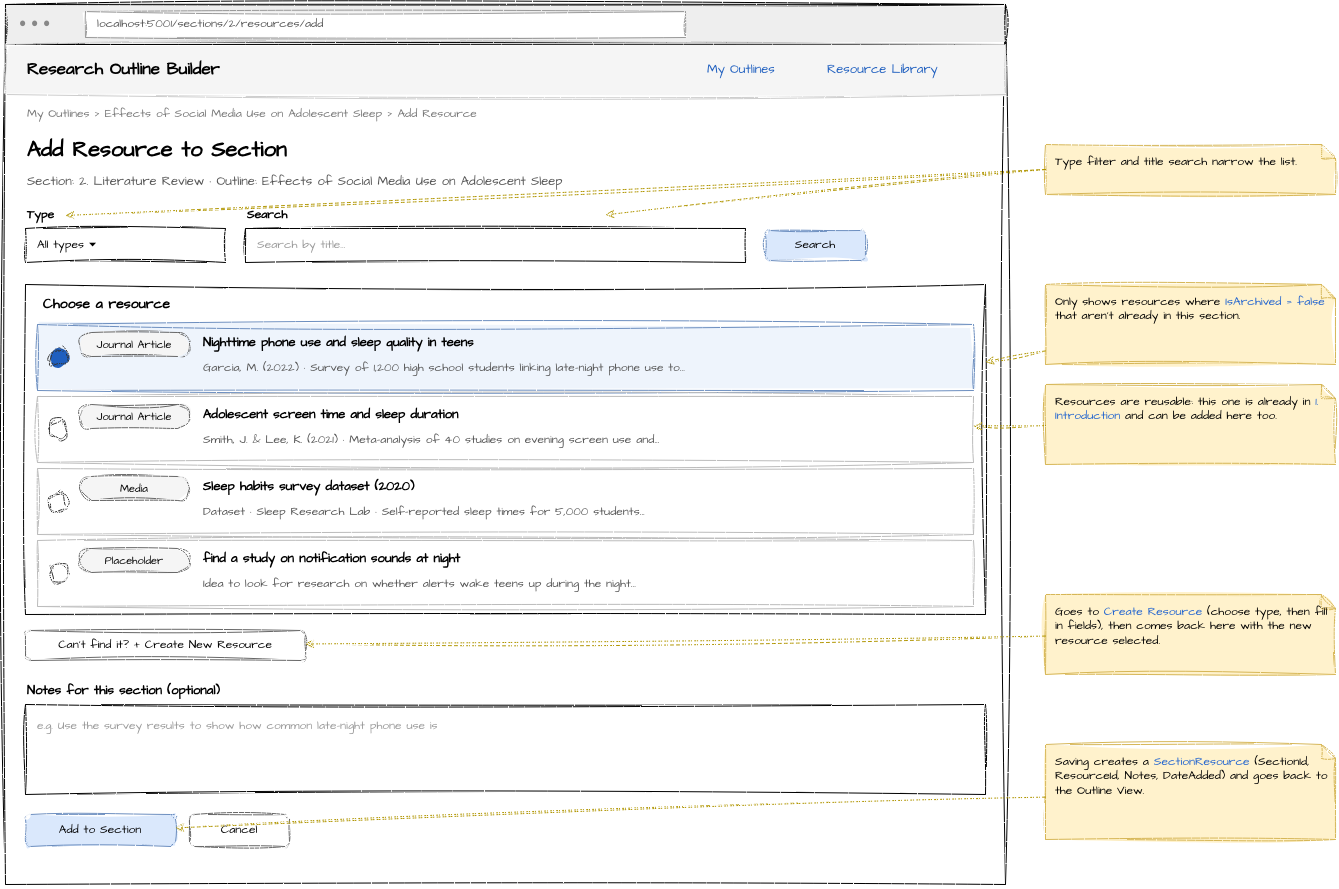

The diagram above was exported from draw.io. Its source (the exported page's mxGraphModel, read from the mxfile embedded in the PNG):
<mxGraphModel dx="954" dy="820" grid="1" gridSize="10" guides="1" tooltips="1" connect="1" arrows="1" fold="1" page="1" pageScale="1" pageWidth="1400" pageHeight="940" background="#ffffff" math="0" shadow="0">
  <root>
    <mxCell id="0" />
    <mxCell id="1" parent="0" />
    <mxCell id="c1" parent="1" style="rounded=0;whiteSpace=wrap;html=1;fillColor=#ffffff;strokeColor=#000000;fillStyle=solid;sketch=1;curveFitting=1;jiggle=2;fontFamily=Architects Daughter;fontSource=https%3A%2F%2Ffonts.googleapis.com%2Fcss%3Ffamily%3DArchitects%2BDaughter;" value="" vertex="1">
      <mxGeometry height="880" width="1000" x="20" y="20" as="geometry" />
    </mxCell>
    <mxCell id="c2" parent="1" style="rounded=0;whiteSpace=wrap;html=1;fillColor=#eeeeee;strokeColor=#000000;fillStyle=solid;sketch=1;curveFitting=1;jiggle=2;fontFamily=Architects Daughter;fontSource=https%3A%2F%2Ffonts.googleapis.com%2Fcss%3Ffamily%3DArchitects%2BDaughter;" value="" vertex="1">
      <mxGeometry height="40" width="1000" x="20" y="20" as="geometry" />
    </mxCell>
    <mxCell id="c3" parent="1" style="text;html=1;align=left;verticalAlign=middle;whiteSpace=wrap;fontSize=12;fontStyle=0;fontColor=#888888;fontFamily=Architects Daughter;fontSource=https%3A%2F%2Ffonts.googleapis.com%2Fcss%3Ffamily%3DArchitects%2BDaughter;" value="● ● ●" vertex="1">
      <mxGeometry height="28" width="60" x="32" y="26" as="geometry" />
    </mxCell>
    <mxCell id="c4" parent="1" style="rounded=0;whiteSpace=wrap;html=1;fillColor=#ffffff;strokeColor=#999999;fillStyle=solid;sketch=1;curveFitting=1;jiggle=2;fontFamily=Architects Daughter;fontSource=https%3A%2F%2Ffonts.googleapis.com%2Fcss%3Ffamily%3DArchitects%2BDaughter;" value="" vertex="1">
      <mxGeometry height="26" width="600" x="100" y="27" as="geometry" />
    </mxCell>
    <mxCell id="c5" parent="1" style="text;html=1;align=left;verticalAlign=middle;whiteSpace=wrap;fontSize=12;fontStyle=0;fontColor=#555555;fontFamily=Architects Daughter;fontSource=https%3A%2F%2Ffonts.googleapis.com%2Fcss%3Ffamily%3DArchitects%2BDaughter;" value="localhost:5001/sections/2/resources/add" vertex="1">
      <mxGeometry height="26" width="580" x="110" y="27" as="geometry" />
    </mxCell>
    <mxCell id="c6" parent="1" style="rounded=0;whiteSpace=wrap;html=1;fillColor=#f5f5f5;strokeColor=#cccccc;fillStyle=solid;sketch=1;curveFitting=1;jiggle=2;fontFamily=Architects Daughter;fontSource=https%3A%2F%2Ffonts.googleapis.com%2Fcss%3Ffamily%3DArchitects%2BDaughter;" value="" vertex="1">
      <mxGeometry height="50" width="1000" x="20" y="60" as="geometry" />
    </mxCell>
    <mxCell id="c7" parent="1" style="text;html=1;align=left;verticalAlign=middle;whiteSpace=wrap;fontSize=17;fontStyle=1;fontColor=#000000;fontFamily=Architects Daughter;fontSource=https%3A%2F%2Ffonts.googleapis.com%2Fcss%3Ffamily%3DArchitects%2BDaughter;" value="Research Outline Builder" vertex="1">
      <mxGeometry height="30" width="300" x="40" y="70" as="geometry" />
    </mxCell>
    <mxCell id="c8" parent="1" style="text;html=1;align=left;verticalAlign=middle;whiteSpace=wrap;fontSize=13;fontStyle=0;fontColor=#1f5fbf;fontFamily=Architects Daughter;fontSource=https%3A%2F%2Ffonts.googleapis.com%2Fcss%3Ffamily%3DArchitects%2BDaughter;" value="My Outlines" vertex="1">
      <mxGeometry height="30" width="110" x="720" y="70" as="geometry" />
    </mxCell>
    <mxCell id="c9" parent="1" style="text;html=1;align=left;verticalAlign=middle;whiteSpace=wrap;fontSize=13;fontStyle=0;fontColor=#1f5fbf;fontFamily=Architects Daughter;fontSource=https%3A%2F%2Ffonts.googleapis.com%2Fcss%3Ffamily%3DArchitects%2BDaughter;" value="Resource Library" vertex="1">
      <mxGeometry height="30" width="160" x="840" y="70" as="geometry" />
    </mxCell>
    <mxCell id="c10" parent="1" style="text;html=1;align=left;verticalAlign=middle;whiteSpace=wrap;fontSize=12;fontStyle=0;fontColor=#777777;fontFamily=Architects Daughter;fontSource=https%3A%2F%2Ffonts.googleapis.com%2Fcss%3Ffamily%3DArchitects%2BDaughter;" value="My Outlines  &gt;  Effects of Social Media Use on Adolescent Sleep  &gt;  Add Resource" vertex="1">
      <mxGeometry height="24" width="900" x="40" y="118" as="geometry" />
    </mxCell>
    <mxCell id="c11" parent="1" style="text;html=1;align=left;verticalAlign=middle;whiteSpace=wrap;fontSize=22;fontStyle=1;fontColor=#000000;fontFamily=Architects Daughter;fontSource=https%3A%2F%2Ffonts.googleapis.com%2Fcss%3Ffamily%3DArchitects%2BDaughter;" value="Add Resource to Section" vertex="1">
      <mxGeometry height="36" width="700" x="40" y="148" as="geometry" />
    </mxCell>
    <mxCell id="c12" parent="1" style="text;html=1;align=left;verticalAlign=middle;whiteSpace=wrap;fontSize=13;fontStyle=0;fontColor=#555555;fontFamily=Architects Daughter;fontSource=https%3A%2F%2Ffonts.googleapis.com%2Fcss%3Ffamily%3DArchitects%2BDaughter;" value="Section: 2. Literature Review   ·   Outline: Effects of Social Media Use on Adolescent Sleep" vertex="1">
      <mxGeometry height="26" width="900" x="40" y="184" as="geometry" />
    </mxCell>
    <mxCell id="c13" parent="1" style="text;html=1;align=left;verticalAlign=middle;whiteSpace=wrap;fontSize=12;fontStyle=1;fontColor=#000000;fontFamily=Architects Daughter;fontSource=https%3A%2F%2Ffonts.googleapis.com%2Fcss%3Ffamily%3DArchitects%2BDaughter;" value="Type" vertex="1">
      <mxGeometry height="22" width="100" x="40" y="220" as="geometry" />
    </mxCell>
    <mxCell id="c14" parent="1" style="rounded=0;whiteSpace=wrap;html=1;fillColor=#ffffff;strokeColor=#000000;fillStyle=solid;align=left;spacingLeft=10;fontSize=12;sketch=1;curveFitting=1;jiggle=2;fontFamily=Architects Daughter;fontSource=https%3A%2F%2Ffonts.googleapis.com%2Fcss%3Ffamily%3DArchitects%2BDaughter;" value="All types  ▾" vertex="1">
      <mxGeometry height="34" width="200" x="40" y="244" as="geometry" />
    </mxCell>
    <mxCell id="c15" parent="1" style="text;html=1;align=left;verticalAlign=middle;whiteSpace=wrap;fontSize=12;fontStyle=1;fontColor=#000000;fontFamily=Architects Daughter;fontSource=https%3A%2F%2Ffonts.googleapis.com%2Fcss%3Ffamily%3DArchitects%2BDaughter;" value="Search" vertex="1">
      <mxGeometry height="22" width="100" x="260" y="220" as="geometry" />
    </mxCell>
    <mxCell id="c16" parent="1" style="rounded=0;whiteSpace=wrap;html=1;fillColor=#ffffff;strokeColor=#000000;fillStyle=solid;align=left;spacingLeft=10;fontSize=12;sketch=1;curveFitting=1;jiggle=2;fontFamily=Architects Daughter;fontSource=https%3A%2F%2Ffonts.googleapis.com%2Fcss%3Ffamily%3DArchitects%2BDaughter;" value="&lt;font color='#999999'&gt;Search by title...&lt;/font&gt;" vertex="1">
      <mxGeometry height="34" width="500" x="260" y="244" as="geometry" />
    </mxCell>
    <mxCell id="c17" parent="1" style="rounded=1;whiteSpace=wrap;html=1;fillColor=#dae8fc;strokeColor=#6c8ebf;fillStyle=solid;fontSize=12;sketch=1;curveFitting=1;jiggle=2;fontFamily=Architects Daughter;fontSource=https%3A%2F%2Ffonts.googleapis.com%2Fcss%3Ffamily%3DArchitects%2BDaughter;" value="Search" vertex="1">
      <mxGeometry height="30" width="100" x="780" y="246" as="geometry" />
    </mxCell>
    <mxCell id="c18" parent="1" style="rounded=0;whiteSpace=wrap;html=1;fillColor=none;strokeColor=#000000;fillStyle=solid;sketch=1;curveFitting=1;jiggle=2;fontFamily=Architects Daughter;fontSource=https%3A%2F%2Ffonts.googleapis.com%2Fcss%3Ffamily%3DArchitects%2BDaughter;" value="" vertex="1">
      <mxGeometry height="330" width="960" x="40" y="300" as="geometry" />
    </mxCell>
    <mxCell id="c19" parent="1" style="text;html=1;align=left;verticalAlign=middle;whiteSpace=wrap;fontSize=14;fontStyle=1;fontColor=#000000;fontFamily=Architects Daughter;fontSource=https%3A%2F%2Ffonts.googleapis.com%2Fcss%3Ffamily%3DArchitects%2BDaughter;" value="Choose a resource" vertex="1">
      <mxGeometry height="28" width="600" x="56" y="306" as="geometry" />
    </mxCell>
    <mxCell id="c20" parent="1" style="rounded=0;whiteSpace=wrap;html=1;fillColor=#eef4fc;strokeColor=#6c8ebf;fillStyle=solid;sketch=1;curveFitting=1;jiggle=2;fontFamily=Architects Daughter;fontSource=https%3A%2F%2Ffonts.googleapis.com%2Fcss%3Ffamily%3DArchitects%2BDaughter;" value="" vertex="1">
      <mxGeometry height="66" width="936" x="52" y="340" as="geometry" />
    </mxCell>
    <mxCell id="c21" parent="1" style="ellipse;whiteSpace=wrap;html=1;fillStyle=solid;fillColor=#1f5fbf;strokeColor=#333333;sketch=1;curveFitting=1;jiggle=2;" value="" vertex="1">
      <mxGeometry height="18" width="18" x="64" y="364" as="geometry" />
    </mxCell>
    <mxCell id="c22" parent="1" style="rounded=1;whiteSpace=wrap;html=1;fillColor=#f5f5f5;strokeColor=#666666;fillStyle=solid;fontSize=11;arcSize=50;sketch=1;curveFitting=1;jiggle=2;fontFamily=Architects Daughter;fontSource=https%3A%2F%2Ffonts.googleapis.com%2Fcss%3Ffamily%3DArchitects%2BDaughter;" value="Journal Article" vertex="1">
      <mxGeometry height="24" width="110" x="94" y="348" as="geometry" />
    </mxCell>
    <mxCell id="c23" parent="1" style="text;html=1;align=left;verticalAlign=middle;whiteSpace=wrap;fontSize=13;fontStyle=1;fontColor=#000000;fontFamily=Architects Daughter;fontSource=https%3A%2F%2Ffonts.googleapis.com%2Fcss%3Ffamily%3DArchitects%2BDaughter;" value="Nighttime phone use and sleep quality in teens" vertex="1">
      <mxGeometry height="24" width="740" x="216" y="346" as="geometry" />
    </mxCell>
    <mxCell id="c24" parent="1" style="text;html=1;align=left;verticalAlign=middle;whiteSpace=wrap;fontSize=12;fontStyle=0;fontColor=#555555;fontFamily=Architects Daughter;fontSource=https%3A%2F%2Ffonts.googleapis.com%2Fcss%3Ffamily%3DArchitects%2BDaughter;" value="Garcia, M. (2022)  ·  Survey of 1,200 high school students linking late-night phone use to..." vertex="1">
      <mxGeometry height="24" width="760" x="216" y="372" as="geometry" />
    </mxCell>
    <mxCell id="c25" parent="1" style="rounded=0;whiteSpace=wrap;html=1;fillColor=none;strokeColor=#bbbbbb;fillStyle=solid;sketch=1;curveFitting=1;jiggle=2;fontFamily=Architects Daughter;fontSource=https%3A%2F%2Ffonts.googleapis.com%2Fcss%3Ffamily%3DArchitects%2BDaughter;" value="" vertex="1">
      <mxGeometry height="66" width="936" x="52" y="412" as="geometry" />
    </mxCell>
    <mxCell id="c26" parent="1" style="ellipse;whiteSpace=wrap;html=1;fillStyle=solid;fillColor=#ffffff;strokeColor=#333333;sketch=1;curveFitting=1;jiggle=2;" value="" vertex="1">
      <mxGeometry height="18" width="18" x="64" y="436" as="geometry" />
    </mxCell>
    <mxCell id="c27" parent="1" style="rounded=1;whiteSpace=wrap;html=1;fillColor=#f5f5f5;strokeColor=#666666;fillStyle=solid;fontSize=11;arcSize=50;sketch=1;curveFitting=1;jiggle=2;fontFamily=Architects Daughter;fontSource=https%3A%2F%2Ffonts.googleapis.com%2Fcss%3Ffamily%3DArchitects%2BDaughter;" value="Journal Article" vertex="1">
      <mxGeometry height="24" width="110" x="94" y="420" as="geometry" />
    </mxCell>
    <mxCell id="c28" parent="1" style="text;html=1;align=left;verticalAlign=middle;whiteSpace=wrap;fontSize=13;fontStyle=1;fontColor=#000000;fontFamily=Architects Daughter;fontSource=https%3A%2F%2Ffonts.googleapis.com%2Fcss%3Ffamily%3DArchitects%2BDaughter;" value="Adolescent screen time and sleep duration" vertex="1">
      <mxGeometry height="24" width="740" x="216" y="418" as="geometry" />
    </mxCell>
    <mxCell id="c29" parent="1" style="text;html=1;align=left;verticalAlign=middle;whiteSpace=wrap;fontSize=12;fontStyle=0;fontColor=#555555;fontFamily=Architects Daughter;fontSource=https%3A%2F%2Ffonts.googleapis.com%2Fcss%3Ffamily%3DArchitects%2BDaughter;" value="Smith, J. &amp; Lee, K. (2021)  ·  Meta-analysis of 40 studies on evening screen use and..." vertex="1">
      <mxGeometry height="24" width="760" x="216" y="444" as="geometry" />
    </mxCell>
    <mxCell id="c30" parent="1" style="rounded=0;whiteSpace=wrap;html=1;fillColor=none;strokeColor=#bbbbbb;fillStyle=solid;sketch=1;curveFitting=1;jiggle=2;fontFamily=Architects Daughter;fontSource=https%3A%2F%2Ffonts.googleapis.com%2Fcss%3Ffamily%3DArchitects%2BDaughter;" value="" vertex="1">
      <mxGeometry height="66" width="936" x="52" y="484" as="geometry" />
    </mxCell>
    <mxCell id="c31" parent="1" style="ellipse;whiteSpace=wrap;html=1;fillStyle=solid;fillColor=#ffffff;strokeColor=#333333;sketch=1;curveFitting=1;jiggle=2;" value="" vertex="1">
      <mxGeometry height="18" width="18" x="64" y="508" as="geometry" />
    </mxCell>
    <mxCell id="c32" parent="1" style="rounded=1;whiteSpace=wrap;html=1;fillColor=#f5f5f5;strokeColor=#666666;fillStyle=solid;fontSize=11;arcSize=50;sketch=1;curveFitting=1;jiggle=2;fontFamily=Architects Daughter;fontSource=https%3A%2F%2Ffonts.googleapis.com%2Fcss%3Ffamily%3DArchitects%2BDaughter;" value="Media" vertex="1">
      <mxGeometry height="24" width="110" x="94" y="492" as="geometry" />
    </mxCell>
    <mxCell id="c33" parent="1" style="text;html=1;align=left;verticalAlign=middle;whiteSpace=wrap;fontSize=13;fontStyle=1;fontColor=#000000;fontFamily=Architects Daughter;fontSource=https%3A%2F%2Ffonts.googleapis.com%2Fcss%3Ffamily%3DArchitects%2BDaughter;" value="Sleep habits survey dataset (2020)" vertex="1">
      <mxGeometry height="24" width="740" x="216" y="490" as="geometry" />
    </mxCell>
    <mxCell id="c34" parent="1" style="text;html=1;align=left;verticalAlign=middle;whiteSpace=wrap;fontSize=12;fontStyle=0;fontColor=#555555;fontFamily=Architects Daughter;fontSource=https%3A%2F%2Ffonts.googleapis.com%2Fcss%3Ffamily%3DArchitects%2BDaughter;" value="Dataset  ·  Sleep Research Lab  ·  Self-reported sleep times for 5,000 students..." vertex="1">
      <mxGeometry height="24" width="760" x="216" y="516" as="geometry" />
    </mxCell>
    <mxCell id="c35" parent="1" style="rounded=0;whiteSpace=wrap;html=1;fillColor=none;strokeColor=#bbbbbb;fillStyle=solid;sketch=1;curveFitting=1;jiggle=2;fontFamily=Architects Daughter;fontSource=https%3A%2F%2Ffonts.googleapis.com%2Fcss%3Ffamily%3DArchitects%2BDaughter;" value="" vertex="1">
      <mxGeometry height="66" width="936" x="52" y="556" as="geometry" />
    </mxCell>
    <mxCell id="c36" parent="1" style="ellipse;whiteSpace=wrap;html=1;fillStyle=solid;fillColor=#ffffff;strokeColor=#333333;sketch=1;curveFitting=1;jiggle=2;" value="" vertex="1">
      <mxGeometry height="18" width="18" x="64" y="580" as="geometry" />
    </mxCell>
    <mxCell id="c37" parent="1" style="rounded=1;whiteSpace=wrap;html=1;fillColor=#f5f5f5;strokeColor=#666666;fillStyle=solid;fontSize=11;arcSize=50;sketch=1;curveFitting=1;jiggle=2;fontFamily=Architects Daughter;fontSource=https%3A%2F%2Ffonts.googleapis.com%2Fcss%3Ffamily%3DArchitects%2BDaughter;" value="Placeholder" vertex="1">
      <mxGeometry height="24" width="110" x="94" y="564" as="geometry" />
    </mxCell>
    <mxCell id="c38" parent="1" style="text;html=1;align=left;verticalAlign=middle;whiteSpace=wrap;fontSize=13;fontStyle=1;fontColor=#000000;fontFamily=Architects Daughter;fontSource=https%3A%2F%2Ffonts.googleapis.com%2Fcss%3Ffamily%3DArchitects%2BDaughter;" value="find a study on notification sounds at night" vertex="1">
      <mxGeometry height="24" width="740" x="216" y="562" as="geometry" />
    </mxCell>
    <mxCell id="c39" parent="1" style="text;html=1;align=left;verticalAlign=middle;whiteSpace=wrap;fontSize=12;fontStyle=0;fontColor=#555555;fontFamily=Architects Daughter;fontSource=https%3A%2F%2Ffonts.googleapis.com%2Fcss%3Ffamily%3DArchitects%2BDaughter;" value="Idea to look for research on whether alerts wake teens up during the night..." vertex="1">
      <mxGeometry height="24" width="760" x="216" y="588" as="geometry" />
    </mxCell>
    <mxCell id="c40" parent="1" style="rounded=1;whiteSpace=wrap;html=1;fillColor=#ffffff;strokeColor=#666666;fillStyle=solid;fontSize=12;sketch=1;curveFitting=1;jiggle=2;fontFamily=Architects Daughter;fontSource=https%3A%2F%2Ffonts.googleapis.com%2Fcss%3Ffamily%3DArchitects%2BDaughter;" value="Can't find it?  + Create New Resource" vertex="1">
      <mxGeometry height="30" width="280" x="40" y="646" as="geometry" />
    </mxCell>
    <mxCell id="c41" parent="1" style="text;html=1;align=left;verticalAlign=middle;whiteSpace=wrap;fontSize=13;fontStyle=1;fontColor=#000000;fontFamily=Architects Daughter;fontSource=https%3A%2F%2Ffonts.googleapis.com%2Fcss%3Ffamily%3DArchitects%2BDaughter;" value="Notes for this section (optional)" vertex="1">
      <mxGeometry height="24" width="400" x="40" y="694" as="geometry" />
    </mxCell>
    <mxCell id="c42" parent="1" style="rounded=0;whiteSpace=wrap;html=1;fillColor=#ffffff;strokeColor=#000000;fillStyle=solid;align=left;verticalAlign=top;spacingLeft=10;spacingTop=8;fontSize=12;sketch=1;curveFitting=1;jiggle=2;fontFamily=Architects Daughter;fontSource=https%3A%2F%2Ffonts.googleapis.com%2Fcss%3Ffamily%3DArchitects%2BDaughter;" value="&lt;font color='#999999'&gt;e.g. Use the survey results to show how common late-night phone use is&lt;/font&gt;" vertex="1">
      <mxGeometry height="90" width="960" x="40" y="720" as="geometry" />
    </mxCell>
    <mxCell id="c43" parent="1" style="rounded=1;whiteSpace=wrap;html=1;fillColor=#dae8fc;strokeColor=#6c8ebf;fillStyle=solid;fontSize=12;sketch=1;curveFitting=1;jiggle=2;fontFamily=Architects Daughter;fontSource=https%3A%2F%2Ffonts.googleapis.com%2Fcss%3Ffamily%3DArchitects%2BDaughter;" value="Add to Section" vertex="1">
      <mxGeometry height="32" width="150" x="40" y="830" as="geometry" />
    </mxCell>
    <mxCell id="c44" parent="1" style="rounded=1;whiteSpace=wrap;html=1;fillColor=#ffffff;strokeColor=#666666;fillStyle=solid;fontSize=12;sketch=1;curveFitting=1;jiggle=2;fontFamily=Architects Daughter;fontSource=https%3A%2F%2Ffonts.googleapis.com%2Fcss%3Ffamily%3DArchitects%2BDaughter;" value="Cancel" vertex="1">
      <mxGeometry height="32" width="100" x="204" y="830" as="geometry" />
    </mxCell>
    <mxCell id="c45" parent="1" style="shape=note;whiteSpace=wrap;html=1;backgroundOutline=1;size=14;fillColor=#fff2cc;strokeColor=#d6b656;fillStyle=solid;align=left;verticalAlign=top;spacingLeft=8;spacingTop=4;fontSize=12;sketch=1;curveFitting=1;jiggle=2;fontFamily=Architects Daughter;fontSource=https%3A%2F%2Ffonts.googleapis.com%2Fcss%3Ffamily%3DArchitects%2BDaughter;" value="Type filter and title search narrow the list." vertex="1">
      <mxGeometry height="50" width="290" x="1060" y="160" as="geometry" />
    </mxCell>
    <mxCell id="c46" edge="1" parent="1" source="c45" style="endArrow=classic;html=1;dashed=1;strokeColor=#b09500;sketch=1;curveFitting=1;jiggle=2;exitX=0;exitY=0.5;exitDx=0;exitDy=0;exitPerimeter=0;entryX=0.4;entryY=0.5;entryDx=0;entryDy=0;entryPerimeter=0;" target="c13">
      <mxGeometry relative="1" as="geometry" />
    </mxCell>
    <mxCell id="c47" parent="1" style="shape=note;whiteSpace=wrap;html=1;backgroundOutline=1;size=14;fillColor=#fff2cc;strokeColor=#d6b656;fillStyle=solid;align=left;verticalAlign=top;spacingLeft=8;spacingTop=4;fontSize=12;sketch=1;curveFitting=1;jiggle=2;fontFamily=Architects Daughter;fontSource=https%3A%2F%2Ffonts.googleapis.com%2Fcss%3Ffamily%3DArchitects%2BDaughter;" value="Only shows resources where &lt;span style=&quot;color: rgb(32, 99, 207);&quot;&gt;IsArchived = false&lt;/span&gt; that aren't already in this section." vertex="1">
      <mxGeometry height="80" width="290" x="1060" y="300" as="geometry" />
    </mxCell>
    <mxCell id="c48" edge="1" parent="1" source="c47" style="endArrow=classic;html=1;dashed=1;strokeColor=#b09500;sketch=1;curveFitting=1;jiggle=2;" target="c18">
      <mxGeometry relative="1" as="geometry" />
    </mxCell>
    <mxCell id="c49" parent="1" style="shape=note;whiteSpace=wrap;html=1;backgroundOutline=1;size=14;fillColor=#fff2cc;strokeColor=#d6b656;fillStyle=solid;align=left;verticalAlign=top;spacingLeft=8;spacingTop=4;fontSize=12;sketch=1;curveFitting=1;jiggle=2;fontFamily=Architects Daughter;fontSource=https%3A%2F%2Ffonts.googleapis.com%2Fcss%3Ffamily%3DArchitects%2BDaughter;" value="Resources are reusable: this one is already in &lt;span style=&quot;color: rgb(32, 99, 207);&quot;&gt;1. Introduction&lt;/span&gt; and can be added here too." vertex="1">
      <mxGeometry height="80" width="290" x="1060" y="400" as="geometry" />
    </mxCell>
    <mxCell id="c50" edge="1" parent="1" source="c49" style="endArrow=classic;html=1;dashed=1;strokeColor=#b09500;sketch=1;curveFitting=1;jiggle=2;" target="c25">
      <mxGeometry relative="1" as="geometry" />
    </mxCell>
    <mxCell id="c51" parent="1" style="shape=note;whiteSpace=wrap;html=1;backgroundOutline=1;size=14;fillColor=#fff2cc;strokeColor=#d6b656;fillStyle=solid;align=left;verticalAlign=top;spacingLeft=8;spacingTop=4;fontSize=12;sketch=1;curveFitting=1;jiggle=2;fontFamily=Architects Daughter;fontSource=https%3A%2F%2Ffonts.googleapis.com%2Fcss%3Ffamily%3DArchitects%2BDaughter;" value="Goes to &lt;span style=&quot;color: rgb(32, 99, 207);&quot;&gt;Create Resource&lt;/span&gt; (choose type, then fill in fields), then comes back here with the new resource selected." vertex="1">
      <mxGeometry height="80" width="290" x="1060" y="610" as="geometry" />
    </mxCell>
    <mxCell id="c52" edge="1" parent="1" source="c51" style="endArrow=classic;html=1;dashed=1;strokeColor=#b09500;sketch=1;curveFitting=1;jiggle=2;" target="c40">
      <mxGeometry relative="1" as="geometry" />
    </mxCell>
    <mxCell id="c53" parent="1" style="shape=note;whiteSpace=wrap;html=1;backgroundOutline=1;size=14;fillColor=#fff2cc;strokeColor=#d6b656;fillStyle=solid;align=left;verticalAlign=top;spacingLeft=8;spacingTop=4;fontSize=12;sketch=1;curveFitting=1;jiggle=2;fontFamily=Architects Daughter;fontSource=https%3A%2F%2Ffonts.googleapis.com%2Fcss%3Ffamily%3DArchitects%2BDaughter;" value="Saving creates a&lt;span style=&quot;color: rgb(32, 99, 207);&quot;&gt; SectionResource&lt;/span&gt; (SectionId, ResourceId, Notes, DateAdded) and goes back to the Outline View." vertex="1">
      <mxGeometry height="95" width="290" x="1060" y="760" as="geometry" />
    </mxCell>
    <mxCell id="c54" edge="1" parent="1" source="c53" style="endArrow=classic;html=1;dashed=1;strokeColor=#b09500;sketch=1;curveFitting=1;jiggle=2;" target="c43">
      <mxGeometry relative="1" as="geometry" />
    </mxCell>
    <mxCell id="CaKVvn9nG2MXWYl2-6Lf-1" edge="1" parent="1" source="c45" style="endArrow=classic;html=1;dashed=1;strokeColor=#b09500;sketch=1;curveFitting=1;jiggle=2;exitX=0;exitY=0.5;exitDx=0;exitDy=0;exitPerimeter=0;entryX=0.6;entryY=0.239;entryDx=0;entryDy=0;entryPerimeter=0;" target="c1">
      <mxGeometry relative="1" as="geometry">
        <mxPoint x="2120" y="110" as="sourcePoint" />
        <mxPoint x="1070" y="100" as="targetPoint" />
      </mxGeometry>
    </mxCell>
  </root>
</mxGraphModel>